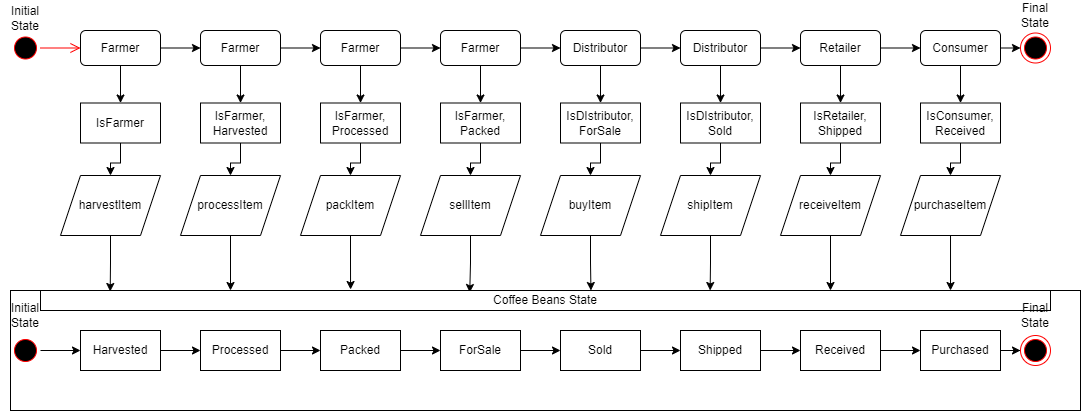

The diagram above was exported from draw.io. Its source (the exported page's mxGraphModel, read from the mxfile embedded in the PNG):
<mxGraphModel dx="1422" dy="737" grid="1" gridSize="10" guides="1" tooltips="1" connect="1" arrows="1" fold="1" page="1" pageScale="1" pageWidth="1100" pageHeight="850" math="0" shadow="0">
  <root>
    <mxCell id="0" />
    <mxCell id="1" parent="0" />
    <mxCell id="HFMOjG9Fn2dGqfqL2oF--52" value="" style="rounded=0;whiteSpace=wrap;html=1;" vertex="1" parent="1">
      <mxGeometry x="10" y="350" width="1070" height="120" as="geometry" />
    </mxCell>
    <mxCell id="HFMOjG9Fn2dGqfqL2oF--67" style="edgeStyle=orthogonalEdgeStyle;rounded=0;orthogonalLoop=1;jettySize=auto;html=1;exitX=0.5;exitY=1;exitDx=0;exitDy=0;entryX=0.5;entryY=0;entryDx=0;entryDy=0;" edge="1" parent="1" source="HFMOjG9Fn2dGqfqL2oF--8" target="HFMOjG9Fn2dGqfqL2oF--9">
      <mxGeometry relative="1" as="geometry" />
    </mxCell>
    <mxCell id="HFMOjG9Fn2dGqfqL2oF--94" style="edgeStyle=orthogonalEdgeStyle;rounded=0;orthogonalLoop=1;jettySize=auto;html=1;exitX=1;exitY=0.5;exitDx=0;exitDy=0;entryX=0;entryY=0.5;entryDx=0;entryDy=0;" edge="1" parent="1" source="HFMOjG9Fn2dGqfqL2oF--8" target="HFMOjG9Fn2dGqfqL2oF--13">
      <mxGeometry relative="1" as="geometry" />
    </mxCell>
    <mxCell id="HFMOjG9Fn2dGqfqL2oF--8" value="Farmer" style="rounded=1;whiteSpace=wrap;html=1;" vertex="1" parent="1">
      <mxGeometry x="80" y="90" width="80" height="35" as="geometry" />
    </mxCell>
    <mxCell id="HFMOjG9Fn2dGqfqL2oF--71" value="" style="edgeStyle=orthogonalEdgeStyle;rounded=0;orthogonalLoop=1;jettySize=auto;html=1;" edge="1" parent="1" source="HFMOjG9Fn2dGqfqL2oF--9" target="HFMOjG9Fn2dGqfqL2oF--11">
      <mxGeometry relative="1" as="geometry" />
    </mxCell>
    <mxCell id="HFMOjG9Fn2dGqfqL2oF--9" value="IsFarmer" style="rounded=0;whiteSpace=wrap;html=1;" vertex="1" parent="1">
      <mxGeometry x="80" y="162.5" width="80" height="40" as="geometry" />
    </mxCell>
    <mxCell id="HFMOjG9Fn2dGqfqL2oF--105" style="edgeStyle=orthogonalEdgeStyle;rounded=0;orthogonalLoop=1;jettySize=auto;html=1;exitX=1;exitY=0.5;exitDx=0;exitDy=0;entryX=0;entryY=0.5;entryDx=0;entryDy=0;" edge="1" parent="1" source="HFMOjG9Fn2dGqfqL2oF--10" target="HFMOjG9Fn2dGqfqL2oF--15">
      <mxGeometry relative="1" as="geometry" />
    </mxCell>
    <mxCell id="HFMOjG9Fn2dGqfqL2oF--10" value="Harvested" style="rounded=0;whiteSpace=wrap;html=1;" vertex="1" parent="1">
      <mxGeometry x="80" y="390" width="80" height="40" as="geometry" />
    </mxCell>
    <mxCell id="HFMOjG9Fn2dGqfqL2oF--86" style="edgeStyle=orthogonalEdgeStyle;rounded=0;orthogonalLoop=1;jettySize=auto;html=1;exitX=0.5;exitY=1;exitDx=0;exitDy=0;entryX=0.069;entryY=0.05;entryDx=0;entryDy=0;entryPerimeter=0;" edge="1" parent="1" source="HFMOjG9Fn2dGqfqL2oF--11" target="HFMOjG9Fn2dGqfqL2oF--53">
      <mxGeometry relative="1" as="geometry" />
    </mxCell>
    <mxCell id="HFMOjG9Fn2dGqfqL2oF--11" value="harvestItem" style="shape=parallelogram;perimeter=parallelogramPerimeter;whiteSpace=wrap;html=1;fixedSize=1;" vertex="1" parent="1">
      <mxGeometry x="60" y="235" width="100" height="60" as="geometry" />
    </mxCell>
    <mxCell id="HFMOjG9Fn2dGqfqL2oF--69" style="edgeStyle=orthogonalEdgeStyle;rounded=0;orthogonalLoop=1;jettySize=auto;html=1;exitX=0.5;exitY=1;exitDx=0;exitDy=0;" edge="1" parent="1" source="HFMOjG9Fn2dGqfqL2oF--13" target="HFMOjG9Fn2dGqfqL2oF--14">
      <mxGeometry relative="1" as="geometry" />
    </mxCell>
    <mxCell id="HFMOjG9Fn2dGqfqL2oF--95" style="edgeStyle=orthogonalEdgeStyle;rounded=0;orthogonalLoop=1;jettySize=auto;html=1;exitX=1;exitY=0.5;exitDx=0;exitDy=0;entryX=0;entryY=0.5;entryDx=0;entryDy=0;" edge="1" parent="1" source="HFMOjG9Fn2dGqfqL2oF--13" target="HFMOjG9Fn2dGqfqL2oF--19">
      <mxGeometry relative="1" as="geometry" />
    </mxCell>
    <mxCell id="HFMOjG9Fn2dGqfqL2oF--13" value="Farmer" style="rounded=1;whiteSpace=wrap;html=1;" vertex="1" parent="1">
      <mxGeometry x="200" y="90" width="80" height="35" as="geometry" />
    </mxCell>
    <mxCell id="HFMOjG9Fn2dGqfqL2oF--72" value="" style="edgeStyle=orthogonalEdgeStyle;rounded=0;orthogonalLoop=1;jettySize=auto;html=1;" edge="1" parent="1" source="HFMOjG9Fn2dGqfqL2oF--14" target="HFMOjG9Fn2dGqfqL2oF--16">
      <mxGeometry relative="1" as="geometry" />
    </mxCell>
    <mxCell id="HFMOjG9Fn2dGqfqL2oF--14" value="IsFarmer,&lt;br&gt;Harvested" style="rounded=0;whiteSpace=wrap;html=1;" vertex="1" parent="1">
      <mxGeometry x="200" y="162.5" width="80" height="40" as="geometry" />
    </mxCell>
    <mxCell id="HFMOjG9Fn2dGqfqL2oF--106" style="edgeStyle=orthogonalEdgeStyle;rounded=0;orthogonalLoop=1;jettySize=auto;html=1;exitX=1;exitY=0.5;exitDx=0;exitDy=0;entryX=0;entryY=0.5;entryDx=0;entryDy=0;" edge="1" parent="1" source="HFMOjG9Fn2dGqfqL2oF--15" target="HFMOjG9Fn2dGqfqL2oF--21">
      <mxGeometry relative="1" as="geometry" />
    </mxCell>
    <mxCell id="HFMOjG9Fn2dGqfqL2oF--15" value="Processed" style="rounded=0;whiteSpace=wrap;html=1;" vertex="1" parent="1">
      <mxGeometry x="200" y="390" width="80" height="40" as="geometry" />
    </mxCell>
    <mxCell id="HFMOjG9Fn2dGqfqL2oF--87" style="edgeStyle=orthogonalEdgeStyle;rounded=0;orthogonalLoop=1;jettySize=auto;html=1;" edge="1" parent="1" source="HFMOjG9Fn2dGqfqL2oF--16">
      <mxGeometry relative="1" as="geometry">
        <mxPoint x="230" y="350" as="targetPoint" />
      </mxGeometry>
    </mxCell>
    <mxCell id="HFMOjG9Fn2dGqfqL2oF--16" value="processItem" style="shape=parallelogram;perimeter=parallelogramPerimeter;whiteSpace=wrap;html=1;fixedSize=1;" vertex="1" parent="1">
      <mxGeometry x="180" y="235" width="100" height="60" as="geometry" />
    </mxCell>
    <mxCell id="HFMOjG9Fn2dGqfqL2oF--80" style="edgeStyle=orthogonalEdgeStyle;rounded=0;orthogonalLoop=1;jettySize=auto;html=1;exitX=0.5;exitY=1;exitDx=0;exitDy=0;entryX=0.5;entryY=0;entryDx=0;entryDy=0;" edge="1" parent="1" source="HFMOjG9Fn2dGqfqL2oF--19" target="HFMOjG9Fn2dGqfqL2oF--20">
      <mxGeometry relative="1" as="geometry" />
    </mxCell>
    <mxCell id="HFMOjG9Fn2dGqfqL2oF--96" style="edgeStyle=orthogonalEdgeStyle;rounded=0;orthogonalLoop=1;jettySize=auto;html=1;exitX=1;exitY=0.5;exitDx=0;exitDy=0;" edge="1" parent="1" source="HFMOjG9Fn2dGqfqL2oF--19" target="HFMOjG9Fn2dGqfqL2oF--23">
      <mxGeometry relative="1" as="geometry" />
    </mxCell>
    <mxCell id="HFMOjG9Fn2dGqfqL2oF--19" value="Farmer" style="rounded=1;whiteSpace=wrap;html=1;" vertex="1" parent="1">
      <mxGeometry x="320" y="90" width="80" height="35" as="geometry" />
    </mxCell>
    <mxCell id="HFMOjG9Fn2dGqfqL2oF--73" value="" style="edgeStyle=orthogonalEdgeStyle;rounded=0;orthogonalLoop=1;jettySize=auto;html=1;" edge="1" parent="1" source="HFMOjG9Fn2dGqfqL2oF--20" target="HFMOjG9Fn2dGqfqL2oF--22">
      <mxGeometry relative="1" as="geometry" />
    </mxCell>
    <mxCell id="HFMOjG9Fn2dGqfqL2oF--20" value="IsFarmer,&lt;br&gt;Processed" style="rounded=0;whiteSpace=wrap;html=1;" vertex="1" parent="1">
      <mxGeometry x="320" y="162.5" width="80" height="40" as="geometry" />
    </mxCell>
    <mxCell id="HFMOjG9Fn2dGqfqL2oF--107" style="edgeStyle=orthogonalEdgeStyle;rounded=0;orthogonalLoop=1;jettySize=auto;html=1;exitX=1;exitY=0.5;exitDx=0;exitDy=0;entryX=0;entryY=0.5;entryDx=0;entryDy=0;" edge="1" parent="1" source="HFMOjG9Fn2dGqfqL2oF--21" target="HFMOjG9Fn2dGqfqL2oF--25">
      <mxGeometry relative="1" as="geometry" />
    </mxCell>
    <mxCell id="HFMOjG9Fn2dGqfqL2oF--21" value="Packed" style="rounded=0;whiteSpace=wrap;html=1;" vertex="1" parent="1">
      <mxGeometry x="320" y="390" width="80" height="40" as="geometry" />
    </mxCell>
    <mxCell id="HFMOjG9Fn2dGqfqL2oF--88" style="edgeStyle=orthogonalEdgeStyle;rounded=0;orthogonalLoop=1;jettySize=auto;html=1;entryX=0.307;entryY=-0.05;entryDx=0;entryDy=0;entryPerimeter=0;" edge="1" parent="1" source="HFMOjG9Fn2dGqfqL2oF--22" target="HFMOjG9Fn2dGqfqL2oF--53">
      <mxGeometry relative="1" as="geometry" />
    </mxCell>
    <mxCell id="HFMOjG9Fn2dGqfqL2oF--22" value="packItem" style="shape=parallelogram;perimeter=parallelogramPerimeter;whiteSpace=wrap;html=1;fixedSize=1;" vertex="1" parent="1">
      <mxGeometry x="300" y="235" width="100" height="60" as="geometry" />
    </mxCell>
    <mxCell id="HFMOjG9Fn2dGqfqL2oF--81" style="edgeStyle=orthogonalEdgeStyle;rounded=0;orthogonalLoop=1;jettySize=auto;html=1;exitX=0.5;exitY=1;exitDx=0;exitDy=0;" edge="1" parent="1" source="HFMOjG9Fn2dGqfqL2oF--23" target="HFMOjG9Fn2dGqfqL2oF--24">
      <mxGeometry relative="1" as="geometry" />
    </mxCell>
    <mxCell id="HFMOjG9Fn2dGqfqL2oF--97" style="edgeStyle=orthogonalEdgeStyle;rounded=0;orthogonalLoop=1;jettySize=auto;html=1;exitX=1;exitY=0.5;exitDx=0;exitDy=0;entryX=0;entryY=0.5;entryDx=0;entryDy=0;" edge="1" parent="1" source="HFMOjG9Fn2dGqfqL2oF--23" target="HFMOjG9Fn2dGqfqL2oF--27">
      <mxGeometry relative="1" as="geometry" />
    </mxCell>
    <mxCell id="HFMOjG9Fn2dGqfqL2oF--23" value="Farmer" style="rounded=1;whiteSpace=wrap;html=1;" vertex="1" parent="1">
      <mxGeometry x="440" y="90" width="80" height="35" as="geometry" />
    </mxCell>
    <mxCell id="HFMOjG9Fn2dGqfqL2oF--74" value="" style="edgeStyle=orthogonalEdgeStyle;rounded=0;orthogonalLoop=1;jettySize=auto;html=1;" edge="1" parent="1" source="HFMOjG9Fn2dGqfqL2oF--24" target="HFMOjG9Fn2dGqfqL2oF--26">
      <mxGeometry relative="1" as="geometry" />
    </mxCell>
    <mxCell id="HFMOjG9Fn2dGqfqL2oF--24" value="IsFarmer,&lt;br&gt;Packed" style="rounded=0;whiteSpace=wrap;html=1;" vertex="1" parent="1">
      <mxGeometry x="440" y="162.5" width="80" height="40" as="geometry" />
    </mxCell>
    <mxCell id="HFMOjG9Fn2dGqfqL2oF--108" style="edgeStyle=orthogonalEdgeStyle;rounded=0;orthogonalLoop=1;jettySize=auto;html=1;exitX=1;exitY=0.5;exitDx=0;exitDy=0;entryX=0;entryY=0.5;entryDx=0;entryDy=0;" edge="1" parent="1" source="HFMOjG9Fn2dGqfqL2oF--25" target="HFMOjG9Fn2dGqfqL2oF--29">
      <mxGeometry relative="1" as="geometry" />
    </mxCell>
    <mxCell id="HFMOjG9Fn2dGqfqL2oF--25" value="ForSale" style="rounded=0;whiteSpace=wrap;html=1;" vertex="1" parent="1">
      <mxGeometry x="440" y="390" width="80" height="40" as="geometry" />
    </mxCell>
    <mxCell id="HFMOjG9Fn2dGqfqL2oF--89" style="edgeStyle=orthogonalEdgeStyle;rounded=0;orthogonalLoop=1;jettySize=auto;html=1;exitX=0.5;exitY=1;exitDx=0;exitDy=0;entryX=0.425;entryY=0.1;entryDx=0;entryDy=0;entryPerimeter=0;" edge="1" parent="1" source="HFMOjG9Fn2dGqfqL2oF--26" target="HFMOjG9Fn2dGqfqL2oF--53">
      <mxGeometry relative="1" as="geometry" />
    </mxCell>
    <mxCell id="HFMOjG9Fn2dGqfqL2oF--26" value="sellItem" style="shape=parallelogram;perimeter=parallelogramPerimeter;whiteSpace=wrap;html=1;fixedSize=1;" vertex="1" parent="1">
      <mxGeometry x="420" y="235" width="100" height="60" as="geometry" />
    </mxCell>
    <mxCell id="HFMOjG9Fn2dGqfqL2oF--82" style="edgeStyle=orthogonalEdgeStyle;rounded=0;orthogonalLoop=1;jettySize=auto;html=1;exitX=0.5;exitY=1;exitDx=0;exitDy=0;entryX=0.5;entryY=0;entryDx=0;entryDy=0;" edge="1" parent="1" source="HFMOjG9Fn2dGqfqL2oF--27" target="HFMOjG9Fn2dGqfqL2oF--28">
      <mxGeometry relative="1" as="geometry" />
    </mxCell>
    <mxCell id="HFMOjG9Fn2dGqfqL2oF--98" style="edgeStyle=orthogonalEdgeStyle;rounded=0;orthogonalLoop=1;jettySize=auto;html=1;exitX=1;exitY=0.5;exitDx=0;exitDy=0;" edge="1" parent="1" source="HFMOjG9Fn2dGqfqL2oF--27" target="HFMOjG9Fn2dGqfqL2oF--32">
      <mxGeometry relative="1" as="geometry" />
    </mxCell>
    <mxCell id="HFMOjG9Fn2dGqfqL2oF--27" value="Distributor" style="rounded=1;whiteSpace=wrap;html=1;" vertex="1" parent="1">
      <mxGeometry x="560" y="90" width="80" height="35" as="geometry" />
    </mxCell>
    <mxCell id="HFMOjG9Fn2dGqfqL2oF--75" value="" style="edgeStyle=orthogonalEdgeStyle;rounded=0;orthogonalLoop=1;jettySize=auto;html=1;" edge="1" parent="1" source="HFMOjG9Fn2dGqfqL2oF--28" target="HFMOjG9Fn2dGqfqL2oF--30">
      <mxGeometry relative="1" as="geometry" />
    </mxCell>
    <mxCell id="HFMOjG9Fn2dGqfqL2oF--28" value="IsDIstributor,&lt;br&gt;ForSale" style="rounded=0;whiteSpace=wrap;html=1;" vertex="1" parent="1">
      <mxGeometry x="560" y="162.5" width="80" height="40" as="geometry" />
    </mxCell>
    <mxCell id="HFMOjG9Fn2dGqfqL2oF--109" style="edgeStyle=orthogonalEdgeStyle;rounded=0;orthogonalLoop=1;jettySize=auto;html=1;exitX=1;exitY=0.5;exitDx=0;exitDy=0;entryX=0;entryY=0.5;entryDx=0;entryDy=0;" edge="1" parent="1" source="HFMOjG9Fn2dGqfqL2oF--29" target="HFMOjG9Fn2dGqfqL2oF--34">
      <mxGeometry relative="1" as="geometry" />
    </mxCell>
    <mxCell id="HFMOjG9Fn2dGqfqL2oF--29" value="Sold" style="rounded=0;whiteSpace=wrap;html=1;" vertex="1" parent="1">
      <mxGeometry x="560" y="390" width="80" height="40" as="geometry" />
    </mxCell>
    <mxCell id="HFMOjG9Fn2dGqfqL2oF--90" style="edgeStyle=orthogonalEdgeStyle;rounded=0;orthogonalLoop=1;jettySize=auto;html=1;exitX=0.5;exitY=1;exitDx=0;exitDy=0;entryX=0.545;entryY=0;entryDx=0;entryDy=0;entryPerimeter=0;" edge="1" parent="1" source="HFMOjG9Fn2dGqfqL2oF--30" target="HFMOjG9Fn2dGqfqL2oF--53">
      <mxGeometry relative="1" as="geometry" />
    </mxCell>
    <mxCell id="HFMOjG9Fn2dGqfqL2oF--30" value="buyItem" style="shape=parallelogram;perimeter=parallelogramPerimeter;whiteSpace=wrap;html=1;fixedSize=1;" vertex="1" parent="1">
      <mxGeometry x="540" y="235" width="100" height="60" as="geometry" />
    </mxCell>
    <mxCell id="HFMOjG9Fn2dGqfqL2oF--83" style="edgeStyle=orthogonalEdgeStyle;rounded=0;orthogonalLoop=1;jettySize=auto;html=1;exitX=0.5;exitY=1;exitDx=0;exitDy=0;entryX=0.5;entryY=0;entryDx=0;entryDy=0;" edge="1" parent="1" source="HFMOjG9Fn2dGqfqL2oF--32" target="HFMOjG9Fn2dGqfqL2oF--33">
      <mxGeometry relative="1" as="geometry" />
    </mxCell>
    <mxCell id="HFMOjG9Fn2dGqfqL2oF--99" style="edgeStyle=orthogonalEdgeStyle;rounded=0;orthogonalLoop=1;jettySize=auto;html=1;exitX=1;exitY=0.5;exitDx=0;exitDy=0;entryX=0;entryY=0.5;entryDx=0;entryDy=0;" edge="1" parent="1" source="HFMOjG9Fn2dGqfqL2oF--32" target="HFMOjG9Fn2dGqfqL2oF--36">
      <mxGeometry relative="1" as="geometry" />
    </mxCell>
    <mxCell id="HFMOjG9Fn2dGqfqL2oF--32" value="Distributor" style="rounded=1;whiteSpace=wrap;html=1;" vertex="1" parent="1">
      <mxGeometry x="680" y="90" width="80" height="35" as="geometry" />
    </mxCell>
    <mxCell id="HFMOjG9Fn2dGqfqL2oF--76" value="" style="edgeStyle=orthogonalEdgeStyle;rounded=0;orthogonalLoop=1;jettySize=auto;html=1;" edge="1" parent="1" source="HFMOjG9Fn2dGqfqL2oF--33" target="HFMOjG9Fn2dGqfqL2oF--35">
      <mxGeometry relative="1" as="geometry" />
    </mxCell>
    <mxCell id="HFMOjG9Fn2dGqfqL2oF--33" value="IsDIstributor,&lt;br&gt;Sold" style="rounded=0;whiteSpace=wrap;html=1;" vertex="1" parent="1">
      <mxGeometry x="680" y="162.5" width="80" height="40" as="geometry" />
    </mxCell>
    <mxCell id="HFMOjG9Fn2dGqfqL2oF--110" style="edgeStyle=orthogonalEdgeStyle;rounded=0;orthogonalLoop=1;jettySize=auto;html=1;exitX=1;exitY=0.5;exitDx=0;exitDy=0;" edge="1" parent="1" source="HFMOjG9Fn2dGqfqL2oF--34" target="HFMOjG9Fn2dGqfqL2oF--38">
      <mxGeometry relative="1" as="geometry" />
    </mxCell>
    <mxCell id="HFMOjG9Fn2dGqfqL2oF--34" value="Shipped" style="rounded=0;whiteSpace=wrap;html=1;" vertex="1" parent="1">
      <mxGeometry x="680" y="390" width="80" height="40" as="geometry" />
    </mxCell>
    <mxCell id="HFMOjG9Fn2dGqfqL2oF--91" style="edgeStyle=orthogonalEdgeStyle;rounded=0;orthogonalLoop=1;jettySize=auto;html=1;exitX=0.5;exitY=1;exitDx=0;exitDy=0;entryX=0.663;entryY=0;entryDx=0;entryDy=0;entryPerimeter=0;" edge="1" parent="1" source="HFMOjG9Fn2dGqfqL2oF--35" target="HFMOjG9Fn2dGqfqL2oF--53">
      <mxGeometry relative="1" as="geometry">
        <mxPoint x="711" y="340" as="targetPoint" />
      </mxGeometry>
    </mxCell>
    <mxCell id="HFMOjG9Fn2dGqfqL2oF--35" value="shipItem" style="shape=parallelogram;perimeter=parallelogramPerimeter;whiteSpace=wrap;html=1;fixedSize=1;" vertex="1" parent="1">
      <mxGeometry x="660" y="235" width="100" height="60" as="geometry" />
    </mxCell>
    <mxCell id="HFMOjG9Fn2dGqfqL2oF--84" style="edgeStyle=orthogonalEdgeStyle;rounded=0;orthogonalLoop=1;jettySize=auto;html=1;exitX=0.5;exitY=1;exitDx=0;exitDy=0;entryX=0.5;entryY=0;entryDx=0;entryDy=0;" edge="1" parent="1" source="HFMOjG9Fn2dGqfqL2oF--36" target="HFMOjG9Fn2dGqfqL2oF--37">
      <mxGeometry relative="1" as="geometry" />
    </mxCell>
    <mxCell id="HFMOjG9Fn2dGqfqL2oF--100" style="edgeStyle=orthogonalEdgeStyle;rounded=0;orthogonalLoop=1;jettySize=auto;html=1;exitX=1;exitY=0.5;exitDx=0;exitDy=0;entryX=0;entryY=0.5;entryDx=0;entryDy=0;" edge="1" parent="1" source="HFMOjG9Fn2dGqfqL2oF--36" target="HFMOjG9Fn2dGqfqL2oF--44">
      <mxGeometry relative="1" as="geometry" />
    </mxCell>
    <mxCell id="HFMOjG9Fn2dGqfqL2oF--36" value="Retailer" style="rounded=1;whiteSpace=wrap;html=1;" vertex="1" parent="1">
      <mxGeometry x="800" y="90" width="80" height="35" as="geometry" />
    </mxCell>
    <mxCell id="HFMOjG9Fn2dGqfqL2oF--77" value="" style="edgeStyle=orthogonalEdgeStyle;rounded=0;orthogonalLoop=1;jettySize=auto;html=1;" edge="1" parent="1" source="HFMOjG9Fn2dGqfqL2oF--37" target="HFMOjG9Fn2dGqfqL2oF--39">
      <mxGeometry relative="1" as="geometry" />
    </mxCell>
    <mxCell id="HFMOjG9Fn2dGqfqL2oF--37" value="IsRetailer,&lt;br&gt;Shipped" style="rounded=0;whiteSpace=wrap;html=1;" vertex="1" parent="1">
      <mxGeometry x="800" y="162.5" width="80" height="40" as="geometry" />
    </mxCell>
    <mxCell id="HFMOjG9Fn2dGqfqL2oF--111" style="edgeStyle=orthogonalEdgeStyle;rounded=0;orthogonalLoop=1;jettySize=auto;html=1;exitX=1;exitY=0.5;exitDx=0;exitDy=0;entryX=0;entryY=0.5;entryDx=0;entryDy=0;" edge="1" parent="1" source="HFMOjG9Fn2dGqfqL2oF--38" target="HFMOjG9Fn2dGqfqL2oF--46">
      <mxGeometry relative="1" as="geometry" />
    </mxCell>
    <mxCell id="HFMOjG9Fn2dGqfqL2oF--38" value="Received" style="rounded=0;whiteSpace=wrap;html=1;" vertex="1" parent="1">
      <mxGeometry x="800" y="390" width="80" height="40" as="geometry" />
    </mxCell>
    <mxCell id="HFMOjG9Fn2dGqfqL2oF--92" style="edgeStyle=orthogonalEdgeStyle;rounded=0;orthogonalLoop=1;jettySize=auto;html=1;exitX=0.5;exitY=1;exitDx=0;exitDy=0;" edge="1" parent="1" source="HFMOjG9Fn2dGqfqL2oF--39">
      <mxGeometry relative="1" as="geometry">
        <mxPoint x="830" y="350" as="targetPoint" />
      </mxGeometry>
    </mxCell>
    <mxCell id="HFMOjG9Fn2dGqfqL2oF--39" value="receiveItem" style="shape=parallelogram;perimeter=parallelogramPerimeter;whiteSpace=wrap;html=1;fixedSize=1;" vertex="1" parent="1">
      <mxGeometry x="780" y="235" width="100" height="60" as="geometry" />
    </mxCell>
    <mxCell id="HFMOjG9Fn2dGqfqL2oF--85" style="edgeStyle=orthogonalEdgeStyle;rounded=0;orthogonalLoop=1;jettySize=auto;html=1;exitX=0.5;exitY=1;exitDx=0;exitDy=0;entryX=0.5;entryY=0;entryDx=0;entryDy=0;" edge="1" parent="1" source="HFMOjG9Fn2dGqfqL2oF--44" target="HFMOjG9Fn2dGqfqL2oF--45">
      <mxGeometry relative="1" as="geometry" />
    </mxCell>
    <mxCell id="HFMOjG9Fn2dGqfqL2oF--101" style="edgeStyle=orthogonalEdgeStyle;rounded=0;orthogonalLoop=1;jettySize=auto;html=1;exitX=1;exitY=0.5;exitDx=0;exitDy=0;entryX=0;entryY=0.5;entryDx=0;entryDy=0;" edge="1" parent="1" source="HFMOjG9Fn2dGqfqL2oF--44" target="HFMOjG9Fn2dGqfqL2oF--50">
      <mxGeometry relative="1" as="geometry" />
    </mxCell>
    <mxCell id="HFMOjG9Fn2dGqfqL2oF--44" value="Consumer" style="rounded=1;whiteSpace=wrap;html=1;" vertex="1" parent="1">
      <mxGeometry x="920" y="90" width="80" height="35" as="geometry" />
    </mxCell>
    <mxCell id="HFMOjG9Fn2dGqfqL2oF--78" value="" style="edgeStyle=orthogonalEdgeStyle;rounded=0;orthogonalLoop=1;jettySize=auto;html=1;" edge="1" parent="1" source="HFMOjG9Fn2dGqfqL2oF--45" target="HFMOjG9Fn2dGqfqL2oF--47">
      <mxGeometry relative="1" as="geometry" />
    </mxCell>
    <mxCell id="HFMOjG9Fn2dGqfqL2oF--45" value="IsConsumer,&lt;br&gt;Received" style="rounded=0;whiteSpace=wrap;html=1;" vertex="1" parent="1">
      <mxGeometry x="920" y="162.5" width="80" height="40" as="geometry" />
    </mxCell>
    <mxCell id="HFMOjG9Fn2dGqfqL2oF--112" style="edgeStyle=orthogonalEdgeStyle;rounded=0;orthogonalLoop=1;jettySize=auto;html=1;exitX=1;exitY=0.5;exitDx=0;exitDy=0;" edge="1" parent="1" source="HFMOjG9Fn2dGqfqL2oF--46" target="HFMOjG9Fn2dGqfqL2oF--103">
      <mxGeometry relative="1" as="geometry" />
    </mxCell>
    <mxCell id="HFMOjG9Fn2dGqfqL2oF--46" value="Purchased" style="rounded=0;whiteSpace=wrap;html=1;" vertex="1" parent="1">
      <mxGeometry x="920" y="390" width="80" height="40" as="geometry" />
    </mxCell>
    <mxCell id="HFMOjG9Fn2dGqfqL2oF--93" style="edgeStyle=orthogonalEdgeStyle;rounded=0;orthogonalLoop=1;jettySize=auto;html=1;entryX=0.901;entryY=0;entryDx=0;entryDy=0;entryPerimeter=0;" edge="1" parent="1" source="HFMOjG9Fn2dGqfqL2oF--47" target="HFMOjG9Fn2dGqfqL2oF--53">
      <mxGeometry relative="1" as="geometry" />
    </mxCell>
    <mxCell id="HFMOjG9Fn2dGqfqL2oF--47" value="purchaseItem" style="shape=parallelogram;perimeter=parallelogramPerimeter;whiteSpace=wrap;html=1;fixedSize=1;" vertex="1" parent="1">
      <mxGeometry x="900" y="235" width="100" height="60" as="geometry" />
    </mxCell>
    <mxCell id="HFMOjG9Fn2dGqfqL2oF--48" value="" style="ellipse;html=1;shape=startState;fillColor=#000000;strokeColor=#ff0000;" vertex="1" parent="1">
      <mxGeometry x="10" y="92.5" width="30" height="30" as="geometry" />
    </mxCell>
    <mxCell id="HFMOjG9Fn2dGqfqL2oF--49" value="" style="edgeStyle=orthogonalEdgeStyle;html=1;verticalAlign=bottom;endArrow=open;endSize=8;strokeColor=#ff0000;rounded=0;entryX=0;entryY=0.5;entryDx=0;entryDy=0;" edge="1" source="HFMOjG9Fn2dGqfqL2oF--48" parent="1" target="HFMOjG9Fn2dGqfqL2oF--8">
      <mxGeometry relative="1" as="geometry">
        <mxPoint x="80" y="97.5" as="targetPoint" />
      </mxGeometry>
    </mxCell>
    <mxCell id="HFMOjG9Fn2dGqfqL2oF--50" value="" style="ellipse;html=1;shape=endState;fillColor=#000000;strokeColor=#ff0000;" vertex="1" parent="1">
      <mxGeometry x="1020" y="92.5" width="30" height="30" as="geometry" />
    </mxCell>
    <mxCell id="HFMOjG9Fn2dGqfqL2oF--53" value="Coffee Beans State" style="rounded=0;whiteSpace=wrap;html=1;" vertex="1" parent="1">
      <mxGeometry x="40" y="350" width="1010" height="20" as="geometry" />
    </mxCell>
    <mxCell id="HFMOjG9Fn2dGqfqL2oF--104" style="edgeStyle=orthogonalEdgeStyle;rounded=0;orthogonalLoop=1;jettySize=auto;html=1;exitX=1;exitY=0.5;exitDx=0;exitDy=0;" edge="1" parent="1" source="HFMOjG9Fn2dGqfqL2oF--102" target="HFMOjG9Fn2dGqfqL2oF--10">
      <mxGeometry relative="1" as="geometry" />
    </mxCell>
    <mxCell id="HFMOjG9Fn2dGqfqL2oF--102" value="" style="ellipse;html=1;shape=startState;fillColor=#000000;strokeColor=#ff0000;" vertex="1" parent="1">
      <mxGeometry x="10" y="395" width="30" height="30" as="geometry" />
    </mxCell>
    <mxCell id="HFMOjG9Fn2dGqfqL2oF--103" value="" style="ellipse;html=1;shape=endState;fillColor=#000000;strokeColor=#ff0000;" vertex="1" parent="1">
      <mxGeometry x="1020" y="395" width="30" height="30" as="geometry" />
    </mxCell>
    <mxCell id="HFMOjG9Fn2dGqfqL2oF--113" value="Initial&lt;br&gt;State" style="text;html=1;strokeColor=none;fillColor=none;align=center;verticalAlign=middle;whiteSpace=wrap;rounded=0;" vertex="1" parent="1">
      <mxGeometry y="62.5" width="50" height="30" as="geometry" />
    </mxCell>
    <mxCell id="HFMOjG9Fn2dGqfqL2oF--114" value="Final&lt;br&gt;State" style="text;html=1;strokeColor=none;fillColor=none;align=center;verticalAlign=middle;whiteSpace=wrap;rounded=0;" vertex="1" parent="1">
      <mxGeometry x="1010" y="60" width="50" height="30" as="geometry" />
    </mxCell>
    <mxCell id="HFMOjG9Fn2dGqfqL2oF--115" value="Initial&lt;br&gt;State" style="text;html=1;strokeColor=none;fillColor=none;align=center;verticalAlign=middle;whiteSpace=wrap;rounded=0;" vertex="1" parent="1">
      <mxGeometry y="360" width="50" height="30" as="geometry" />
    </mxCell>
    <mxCell id="HFMOjG9Fn2dGqfqL2oF--116" value="Final&lt;br&gt;State" style="text;html=1;strokeColor=none;fillColor=none;align=center;verticalAlign=middle;whiteSpace=wrap;rounded=0;" vertex="1" parent="1">
      <mxGeometry x="1010" y="360" width="50" height="30" as="geometry" />
    </mxCell>
  </root>
</mxGraphModel>